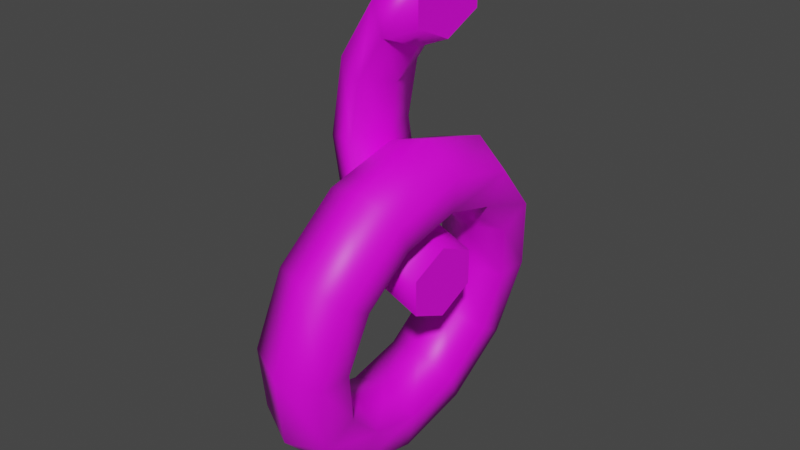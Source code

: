 # Source: IronRingWall01.blend  (saved by Blender 3.6.11; exported with 4.5.12 LTS)
import bpy
from mathutils import Matrix  # noqa: F401  (used for matrix-valued properties, if any)

bpy.ops.wm.read_factory_settings(use_empty=True)
scene = bpy.context.scene
scene.name = 'Scene'

# ---- collections
col_collection = bpy.data.collections.new('Collection'); scene.collection.children.link(col_collection)

# ---- images (referenced by path relative to the original .blend; pixels are not part of the script)
import os
ASSET_DIR = os.environ.get("B2B_ASSET_DIR", "")  # directory of the original .blend (textures are referenced by path, not embedded)
HERE = os.path.dirname(os.path.abspath(__file__))  # packed textures are extracted next to this script under _unpacked/

def load_image(name, relpath, width, height, colorspace="sRGB"):
    """Load a texture the original file referenced (path relative to the .blend, or extracted next to this script)."""
    p = next((c for c in (os.path.join(HERE, relpath), os.path.join(ASSET_DIR, relpath)) if relpath and os.path.exists(c)), "")
    if p:
        img = bpy.data.images.load(p, check_existing=True)
        img.name = name
    else:  # same state as the original file: an image datablock whose file is absent (Cycles renders it pink)
        img = bpy.data.images.new(name, width, height)
        img.source = "FILE"
        img.filepath = "//" + (relpath or name)
    img.colorspace_settings.name = colorspace
    return img
img_ironbands02_png = load_image('IronBands02.png', 'IronBands02.png', 1024, 1024, 'sRGB')

# ---- materials (node trees are filled in below, after node groups)
mat_ironbands02 = bpy.data.materials.new('IronBands02')
mat_ironbands02.use_transparent_shadow = False

# ---- material node trees
mat_ironbands02.use_nodes = True; mat_ironbands02.node_tree.nodes.clear()
_N = mat_ironbands02.node_tree.nodes; _L = mat_ironbands02.node_tree.links
n0 = _N.new('ShaderNodeBsdfPrincipled'); n0.name = 'Principled BSDF'; n0.location = (10, 300)
n0.distribution = 'GGX'
n0.subsurface_method = 'RANDOM_WALK_SKIN'
n0.inputs[3].default_value = 1.45
n0.inputs[27].default_value = (0.0, 0.0, 0.0, 1.0)
n0.inputs[28].default_value = 1.0
n1 = _N.new('ShaderNodeOutputMaterial'); n1.name = 'Material Output'; n1.location = (300, 300)
n2 = _N.new('ShaderNodeTexImage'); n2.name = 'Image Texture'; n2.location = (-280, 260)
n2.image = img_ironbands02_png
_L.new(n0.outputs[0], n1.inputs[0])
_L.new(n2.outputs[0], n0.inputs[0])
n1.is_active_output = True

# ---- world
world_world = bpy.data.worlds.new('World'); scene.world = world_world
world_world.use_nodes = True; world_world.node_tree.nodes.clear()
_N = world_world.node_tree.nodes; _L = world_world.node_tree.links
n0 = _N.new('ShaderNodeOutputWorld'); n0.name = 'World Output'; n0.location = (300, 300)
n1 = _N.new('ShaderNodeBackground'); n1.name = 'Background'; n1.location = (10, 300)
n1.inputs[0].default_value = (0.05088, 0.05088, 0.05088, 1.0)
_L.new(n1.outputs[0], n0.inputs[0])
n0.is_active_output = True
world_world.color = (0.05088, 0.05088, 0.05088)
world_world.use_sun_shadow = False
world_world.sun_shadow_jitter_overblur = 0.0

# ---- meshes
me_ironringwall01 = bpy.data.meshes.new('IronRingWall01')
me_ironringwall01.from_pydata([(0.19, 0.0, 0.0), (0.17, 0.0, 0.03464), (0.13, 0.0, 0.03464), (0.11, 0.0, 4.899e-18), (0.13, 0.0, -0.03464), (0.17, 0.0, -0.03464), (0.1645, 0.095, 0.0), (0.1472, 0.085, 0.03464), (0.1126, 0.065, 0.03464), (0.09526, 0.055, 4.899e-18), (0.1126, 0.065, -0.03464), (0.1472, 0.085, -0.03464), (0.095, 0.1645, 0.0), (0.085, 0.1472, 0.03464), (0.065, 0.1126, 0.03464), (0.055, 0.09526, 4.899e-18), (0.065, 0.1126, -0.03464), (0.085, 0.1472, -0.03464), (1.434e-08, 0.19, 0.0), (1.283e-08, 0.17, 0.03464), (9.815e-09, 0.13, 0.03464), (8.305e-09, 0.11, 4.899e-18), (9.815e-09, 0.13, -0.03464), (1.283e-08, 0.17, -0.03464), (1.434e-08, -0.19, 0.0), (1.283e-08, -0.17, 0.03464), (9.815e-09, -0.13, 0.03464), (8.305e-09, -0.11, 4.899e-18), (9.815e-09, -0.13, -0.03464), (1.283e-08, -0.17, -0.03464), (0.095, -0.1645, 0.0), (0.085, -0.1472, 0.03464), (0.065, -0.1126, 0.03464), (0.055, -0.09526, 4.899e-18), (0.065, -0.1126, -0.03464), (0.085, -0.1472, -0.03464), (0.1645, -0.095, 0.0), (0.1472, -0.085, 0.03464), (0.1126, -0.065, 0.03464), (0.09526, -0.055, 4.899e-18), (0.1126, -0.065, -0.03464), (0.1472, -0.085, -0.03464), (0.03556, 0.003466, 1.591e-08), (0.1096, -0.009807, 9.537e-09), (0.1212, -0.05173, 6.188e-09), (0.05871, -0.08039, 9.21e-09), (-0.01537, -0.06711, 1.558e-08), (-0.02695, -0.02519, 1.893e-08), (0.04292, -0.02321, 0.07431), (0.1162, -0.03368, 0.06649), (0.1263, -0.06999, 0.05084), (0.06297, -0.09583, 0.04302), (-0.01033, -0.08537, 0.05084), (-0.02036, -0.04906, 0.06649), (0.06305, -0.09611, 0.1287), (0.1342, -0.0989, 0.1152), (0.14, -0.1199, 0.08807), (0.07463, -0.138, 0.07452), (0.003439, -0.1352, 0.08807), (-0.00235, -0.1143, 0.1152), (0.09055, -0.1957, 0.1486), (0.1588, -0.188, 0.133), (0.1588, -0.188, 0.1017), (0.09055, -0.1957, 0.08604), (0.02225, -0.2034, 0.1017), (0.02225, -0.2034, 0.133), (0.118, -0.2953, 0.1287), (0.1834, -0.2771, 0.1152), (0.1777, -0.2561, 0.08807), (0.1065, -0.2533, 0.07452), (0.04106, -0.2715, 0.08807), (0.04685, -0.2925, 0.1152), (0.1382, -0.3681, 0.07431), (0.2014, -0.3423, 0.06649), (0.1914, -0.306, 0.05084), (0.1181, -0.2955, 0.04302), (0.05483, -0.3214, 0.05084), (0.06486, -0.3577, 0.06649), (0.1455, -0.3948, -2.915e-09), (0.208, -0.3662, -7.306e-09), (0.1965, -0.3243, -6.692e-09), (0.1224, -0.311, -1.688e-09), (0.05987, -0.3396, 2.702e-09), (0.07145, -0.3816, 2.088e-09), (0.1382, -0.3681, -0.07431), (0.2014, -0.3423, -0.06649), (0.1914, -0.306, -0.05084), (0.1181, -0.2955, -0.04302), (0.05483, -0.3214, -0.05084), (0.06486, -0.3577, -0.06649), (0.118, -0.2953, -0.1287), (0.1834, -0.2771, -0.1152), (0.1777, -0.2561, -0.08807), (0.1065, -0.2533, -0.07452), (0.04106, -0.2715, -0.08807), (0.04685, -0.2925, -0.1152), (0.09055, -0.1957, -0.1486), (0.1588, -0.188, -0.133), (0.1588, -0.188, -0.1017), (0.09055, -0.1957, -0.08604), (0.02225, -0.2034, -0.1017), (0.02225, -0.2034, -0.133), (0.06305, -0.09611, -0.1287), (0.1342, -0.0989, -0.1152), (0.14, -0.1199, -0.08807), (0.07463, -0.138, -0.07452), (0.003438, -0.1352, -0.08807), (-0.00235, -0.1143, -0.1152), (0.04292, -0.02321, -0.07431), (0.1162, -0.03368, -0.06649), (0.1263, -0.06999, -0.05084), (0.06297, -0.09583, -0.04302), (-0.01033, -0.08537, -0.05084), (-0.02036, -0.04906, -0.06649)], [], [(0, 6, 7, 1), (1, 7, 8, 2), (2, 8, 9, 3), (3, 9, 10, 4), (4, 10, 11, 5), (5, 11, 6, 0), (6, 12, 13, 7), (7, 13, 14, 8), (8, 14, 15, 9), (9, 15, 16, 10), (10, 16, 17, 11), (11, 17, 12, 6), (12, 18, 19, 13), (13, 19, 20, 14), (14, 20, 21, 15), (15, 21, 22, 16), (16, 22, 23, 17), (17, 23, 18, 12), (24, 25, 26, 27, 28, 29), (18, 23, 22, 21, 20, 19), (24, 30, 31, 25), (25, 31, 32, 26), (26, 32, 33, 27), (27, 33, 34, 28), (28, 34, 35, 29), (29, 35, 30, 24), (30, 36, 37, 31), (31, 37, 38, 32), (32, 38, 39, 33), (33, 39, 40, 34), (34, 40, 41, 35), (35, 41, 36, 30), (36, 0, 1, 37), (37, 1, 2, 38), (38, 2, 3, 39), (39, 3, 4, 40), (40, 4, 5, 41), (41, 5, 0, 36), (42, 48, 49, 43), (43, 49, 50, 44), (44, 50, 51, 45), (45, 51, 52, 46), (46, 52, 53, 47), (47, 53, 48, 42), (48, 54, 55, 49), (49, 55, 56, 50), (50, 56, 57, 51), (51, 57, 58, 52), (52, 58, 59, 53), (53, 59, 54, 48), (54, 60, 61, 55), (55, 61, 62, 56), (56, 62, 63, 57), (57, 63, 64, 58), (58, 64, 65, 59), (59, 65, 60, 54), (60, 66, 67, 61), (61, 67, 68, 62), (62, 68, 69, 63), (63, 69, 70, 64), (64, 70, 71, 65), (65, 71, 66, 60), (66, 72, 73, 67), (67, 73, 74, 68), (68, 74, 75, 69), (69, 75, 76, 70), (70, 76, 77, 71), (71, 77, 72, 66), (72, 78, 79, 73), (73, 79, 80, 74), (74, 80, 81, 75), (75, 81, 82, 76), (76, 82, 83, 77), (77, 83, 78, 72), (78, 84, 85, 79), (79, 85, 86, 80), (80, 86, 87, 81), (81, 87, 88, 82), (82, 88, 89, 83), (83, 89, 84, 78), (84, 90, 91, 85), (85, 91, 92, 86), (86, 92, 93, 87), (87, 93, 94, 88), (88, 94, 95, 89), (89, 95, 90, 84), (90, 96, 97, 91), (91, 97, 98, 92), (92, 98, 99, 93), (93, 99, 100, 94), (94, 100, 101, 95), (95, 101, 96, 90), (96, 102, 103, 97), (97, 103, 104, 98), (98, 104, 105, 99), (99, 105, 106, 100), (100, 106, 107, 101), (101, 107, 102, 96), (102, 108, 109, 103), (103, 109, 110, 104), (104, 110, 111, 105), (105, 111, 112, 106), (106, 112, 113, 107), (107, 113, 108, 102), (108, 42, 43, 109), (109, 43, 44, 110), (110, 44, 45, 111), (111, 45, 46, 112), (112, 46, 47, 113), (113, 47, 42, 108)])
me_ironringwall01.polygons.foreach_set('use_smooth', [1, 1, 1, 1, 1, 1, 1, 1, 1, 1, 1, 1, 1, 1, 1, 1, 1, 1, 0, 0, 1, 1, 1, 1, 1, 1, 1, 1, 1, 1, 1, 1, 1, 1, 1, 1, 1, 1, 1, 1, 1, 1, 1, 1, 1, 1, 1, 1, 1, 1, 1, 1, 1, 1, 1, 1, 1, 1, 1, 1, 1, 1, 1, 1, 1, 1, 1, 1, 1, 1, 1, 1, 1, 1, 1, 1, 1, 1, 1, 1, 1, 1, 1, 1, 1, 1, 1, 1, 1, 1, 1, 1, 1, 1, 1, 1, 1, 1, 1, 1, 1, 1, 1, 1, 1, 1, 1, 1, 1, 1])
_uv = me_ironringwall01.uv_layers.new(name='UVMap')
_uv.uv.foreach_set('vector', [0.4996, 0.5, 0.5829, 0.5, 0.5829, 0.53, 0.4996, 0.53, 0.5012, 0.5, 0.5846, 0.5, 0.5846, 0.53, 0.5012, 0.53, 0.5012, 0.5, 0.5845, 0.5, 0.5845, 0.53, 0.5012, 0.53, 0.4987, 0.5, 0.582, 0.5, 0.582, 0.53, 0.4987, 0.53, 0.5001, 0.5, 0.5834, 0.5, 0.5834, 0.53, 0.5001, 0.53, 0.5003, 0.5, 0.5837, 0.5, 0.5837, 0.53, 0.5003, 0.53, 0.5829, 0.5, 0.6663, 0.5, 0.6663, 0.53, 0.5829, 0.53, 0.5846, 0.5, 0.6679, 0.5, 0.6679, 0.53, 0.5846, 0.53, 0.5845, 0.5, 0.6679, 0.5, 0.6679, 0.53, 0.5845, 0.53, 0.582, 0.5, 0.6654, 0.5, 0.6654, 0.53, 0.582, 0.53, 0.5834, 0.5, 0.6667, 0.5, 0.6667, 0.53, 0.5834, 0.53, 0.5837, 0.5, 0.667, 0.5, 0.667, 0.53, 0.5837, 0.53, 0.6663, 0.5, 0.7496, 0.5, 0.7496, 0.53, 0.6663, 0.53, 0.6679, 0.5, 0.7512, 0.5, 0.7512, 0.53, 0.6679, 0.53, 0.6679, 0.5, 0.7512, 0.5, 0.7512, 0.53, 0.6679, 0.53, 0.6654, 0.5, 0.7487, 0.5, 0.7487, 0.53, 0.6654, 0.53, 0.6667, 0.5, 0.7501, 0.5, 0.7501, 0.53, 0.6667, 0.53, 0.667, 0.5, 0.7503, 0.5, 0.7503, 0.53, 0.667, 0.53, 0.04076, 0.5426, 0.0174, 0.5291, 0.0174, 0.5022, 0.04076, 0.4887, 0.06412, 0.5022, 0.06412, 0.5291, 0.08749, 0.4887, 0.1109, 0.5022, 0.1109, 0.5291, 0.08749, 0.5426, 0.06412, 0.5291, 0.06412, 0.5022, 0.2496, 0.5, 0.3329, 0.5, 0.3329, 0.53, 0.2496, 0.53, 0.2512, 0.5, 0.3346, 0.5, 0.3346, 0.53, 0.2512, 0.53, 0.2512, 0.5, 0.3345, 0.5, 0.3345, 0.53, 0.2512, 0.53, 0.2487, 0.5, 0.332, 0.5, 0.332, 0.53, 0.2487, 0.53, 0.2501, 0.5, 0.3334, 0.5, 0.3334, 0.53, 0.2501, 0.53, 0.2503, 0.5, 0.3337, 0.5, 0.3337, 0.53, 0.2503, 0.53, 0.3329, 0.5, 0.4163, 0.5, 0.4163, 0.53, 0.3329, 0.53, 0.3346, 0.5, 0.4179, 0.5, 0.4179, 0.53, 0.3346, 0.53, 0.3345, 0.5, 0.4179, 0.5, 0.4179, 0.53, 0.3345, 0.53, 0.332, 0.5, 0.4154, 0.5, 0.4154, 0.53, 0.332, 0.53, 0.3334, 0.5, 0.4167, 0.5, 0.4167, 0.53, 0.3334, 0.53, 0.3337, 0.5, 0.417, 0.5, 0.417, 0.53, 0.3337, 0.53, 0.4163, 0.5, 0.4996, 0.5, 0.4996, 0.53, 0.4163, 0.53, 0.4179, 0.5, 0.5012, 0.5, 0.5012, 0.53, 0.4179, 0.53, 0.4179, 0.5, 0.5012, 0.5, 0.5012, 0.53, 0.4179, 0.53, 0.4154, 0.5, 0.4987, 0.5, 0.4987, 0.53, 0.4154, 0.53, 0.4167, 0.5, 0.5001, 0.5, 0.5001, 0.53, 0.4167, 0.53, 0.417, 0.5, 0.5003, 0.5, 0.5003, 0.53, 0.417, 0.53, 0.4996, 0.5, 0.5829, 0.5, 0.5829, 0.53, 0.4996, 0.53, 0.5012, 0.5, 0.5846, 0.5, 0.5846, 0.53, 0.5012, 0.53, 0.5012, 0.5, 0.5845, 0.5, 0.5845, 0.53, 0.5012, 0.53, 0.4987, 0.5, 0.582, 0.5, 0.582, 0.53, 0.4987, 0.53, 0.5001, 0.5, 0.5834, 0.5, 0.5834, 0.53, 0.5001, 0.53, 0.5003, 0.5, 0.5837, 0.5, 0.5837, 0.53, 0.5003, 0.53, 0.5829, 0.5, 0.6663, 0.5, 0.6663, 0.53, 0.5829, 0.53, 0.5846, 0.5, 0.6679, 0.5, 0.6679, 0.53, 0.5846, 0.53, 0.5845, 0.5, 0.6679, 0.5, 0.6679, 0.53, 0.5845, 0.53, 0.582, 0.5, 0.6654, 0.5, 0.6654, 0.53, 0.582, 0.53, 0.5834, 0.5, 0.6667, 0.5, 0.6667, 0.53, 0.5834, 0.53, 0.5837, 0.5, 0.667, 0.5, 0.667, 0.53, 0.5837, 0.53, 0.6663, 0.5, 0.7496, 0.5, 0.7496, 0.53, 0.6663, 0.53, 0.6679, 0.5, 0.7512, 0.5, 0.7512, 0.53, 0.6679, 0.53, 0.6679, 0.5, 0.7512, 0.5, 0.7512, 0.53, 0.6679, 0.53, 0.6654, 0.5, 0.7487, 0.5, 0.7487, 0.53, 0.6654, 0.53, 0.6667, 0.5, 0.7501, 0.5, 0.7501, 0.53, 0.6667, 0.53, 0.667, 0.5, 0.7503, 0.5, 0.7503, 0.53, 0.667, 0.53, 0.7496, 0.5, 0.8329, 0.5, 0.8329, 0.53, 0.7496, 0.53, 0.7512, 0.5, 0.8346, 0.5, 0.8346, 0.53, 0.7512, 0.53, 0.7512, 0.5, 0.8345, 0.5, 0.8345, 0.53, 0.7512, 0.53, 0.7487, 0.5, 0.832, 0.5, 0.832, 0.53, 0.7487, 0.53, 0.7501, 0.5, 0.8334, 0.5, 0.8334, 0.53, 0.7501, 0.53, 0.7503, 0.5, 0.8337, 0.5, 0.8337, 0.53, 0.7503, 0.53, 0.8329, 0.5, 0.9163, 0.5, 0.9163, 0.53, 0.8329, 0.53, 0.8346, 0.5, 0.9179, 0.5, 0.9179, 0.53, 0.8346, 0.53, 0.8345, 0.5, 0.9179, 0.5, 0.9179, 0.53, 0.8345, 0.53, 0.832, 0.5, 0.9154, 0.5, 0.9154, 0.53, 0.832, 0.53, 0.8334, 0.5, 0.9167, 0.5, 0.9167, 0.53, 0.8334, 0.53, 0.8337, 0.5, 0.917, 0.5, 0.917, 0.53, 0.8337, 0.53, 0.9163, 0.5, 0.9996, 0.5, 0.9996, 0.53, 0.9163, 0.53, 0.9179, 0.5, 1.001, 0.5, 1.001, 0.53, 0.9179, 0.53, 0.9179, 0.5, 1.001, 0.5, 1.001, 0.53, 0.9179, 0.53, 0.9154, 0.5, 0.9987, 0.5, 0.9987, 0.53, 0.9154, 0.53, 0.9167, 0.5, 1.0, 0.5, 1.0, 0.53, 0.9167, 0.53, 0.917, 0.5, 1.0, 0.5, 1.0, 0.53, 0.917, 0.53, -0.0003956, 0.5, 0.08294, 0.5, 0.08294, 0.53, -0.0003956, 0.53, 0.001225, 0.5, 0.08456, 0.5, 0.08456, 0.53, 0.001225, 0.53, 0.001197, 0.5, 0.08453, 0.5, 0.08453, 0.53, 0.001197, 0.53, -0.001303, 0.5, 0.08203, 0.5, 0.08203, 0.53, -0.001303, 0.53, 7.83e-05, 0.5, 0.08341, 0.5, 0.08341, 0.53, 7.806e-05, 0.53, 0.0003218, 0.5, 0.08366, 0.5, 0.08366, 0.53, 0.0003221, 0.53, 0.08294, 0.5, 0.1663, 0.5, 0.1663, 0.53, 0.08294, 0.53, 0.08456, 0.5, 0.1679, 0.5, 0.1679, 0.53, 0.08456, 0.53, 0.08453, 0.5, 0.1679, 0.5, 0.1679, 0.53, 0.08453, 0.53, 0.08203, 0.5, 0.1654, 0.5, 0.1654, 0.53, 0.08203, 0.53, 0.08341, 0.5, 0.1667, 0.5, 0.1667, 0.53, 0.08341, 0.53, 0.08366, 0.5, 0.167, 0.5, 0.167, 0.53, 0.08366, 0.53, 0.1663, 0.5, 0.2496, 0.5, 0.2496, 0.53, 0.1663, 0.53, 0.1679, 0.5, 0.2512, 0.5, 0.2512, 0.53, 0.1679, 0.53, 0.1679, 0.5, 0.2512, 0.5, 0.2512, 0.53, 0.1679, 0.53, 0.1654, 0.5, 0.2487, 0.5, 0.2487, 0.53, 0.1654, 0.53, 0.1667, 0.5, 0.2501, 0.5, 0.2501, 0.53, 0.1667, 0.53, 0.167, 0.5, 0.2503, 0.5, 0.2503, 0.53, 0.167, 0.53, 0.2496, 0.5, 0.3329, 0.5, 0.3329, 0.53, 0.2496, 0.53, 0.2512, 0.5, 0.3346, 0.5, 0.3346, 0.53, 0.2512, 0.53, 0.2512, 0.5, 0.3345, 0.5, 0.3345, 0.53, 0.2512, 0.53, 0.2487, 0.5, 0.332, 0.5, 0.332, 0.53, 0.2487, 0.53, 0.2501, 0.5, 0.3334, 0.5, 0.3334, 0.53, 0.2501, 0.53, 0.2503, 0.5, 0.3337, 0.5, 0.3337, 0.53, 0.2503, 0.53, 0.3329, 0.5, 0.4163, 0.5, 0.4163, 0.53, 0.3329, 0.53, 0.3346, 0.5, 0.4179, 0.5, 0.4179, 0.53, 0.3346, 0.53, 0.3345, 0.5, 0.4179, 0.5, 0.4179, 0.53, 0.3345, 0.53, 0.332, 0.5, 0.4154, 0.5, 0.4154, 0.53, 0.332, 0.53, 0.3334, 0.5, 0.4167, 0.5, 0.4167, 0.53, 0.3334, 0.53, 0.3337, 0.5, 0.417, 0.5, 0.417, 0.53, 0.3337, 0.53, 0.4163, 0.5, 0.4996, 0.5, 0.4996, 0.53, 0.4163, 0.53, 0.4179, 0.5, 0.5012, 0.5, 0.5012, 0.53, 0.4179, 0.53, 0.4179, 0.5, 0.5012, 0.5, 0.5012, 0.53, 0.4179, 0.53, 0.4154, 0.5, 0.4987, 0.5, 0.4987, 0.53, 0.4154, 0.53, 0.4167, 0.5, 0.5001, 0.5, 0.5001, 0.53, 0.4167, 0.53, 0.417, 0.5, 0.5003, 0.5, 0.5003, 0.53, 0.417, 0.53])
me_ironringwall01.materials.append(mat_ironbands02)
me_ironringwall01.update()

# ---- objects
ob_ironringwall01 = bpy.data.objects.new('IronRingWall01', me_ironringwall01)

# ---- transforms, parenting, visibility, modifiers, constraints
ob_ironringwall01.location = (0.0, 0.0, 0.0)
ob_ironringwall01.rotation_euler = (1.571, -0.0, 3.142)
ob_ironringwall01.scale = (0.4228, 0.6621, 0.8464)

# ---- collection membership
col_collection.objects.link(ob_ironringwall01)

# ---- scene / render settings (as saved in the file)
scene.frame_start = 1; scene.frame_end = 250; scene.frame_set(1)
scene.render.engine = 'BLENDER_EEVEE_NEXT'
scene.cycles.sampling_pattern = 'TABULATED_SOBOL'
scene.view_settings.view_transform = 'Filmic'
bpy.context.view_layer.update()

# ---- added for rendering (the .blend has no active camera and no usable light): camera, sun
cam_auto = bpy.data.cameras.new('AutoCamera')
cam_auto.lens = 50.0
cam_auto.sensor_width = 36.0
cam_auto.clip_end = 1000.0
ob_auto_camera = bpy.data.objects.new('AutoCamera', cam_auto)
scene.collection.objects.link(ob_auto_camera)
ob_auto_camera.location = (0.398715, -0.524395, 0.281792)
ob_auto_camera.rotation_euler = (1.09748, -7.21219e-08, 0.694738)
scene.camera = ob_auto_camera
light_auto_sun = bpy.data.lights.new('AutoSun', 'SUN')
light_auto_sun.energy = 3.0
light_auto_sun.angle = 0.0523599
ob_auto_sun = bpy.data.objects.new('AutoSun', light_auto_sun)
scene.collection.objects.link(ob_auto_sun)
ob_auto_sun.rotation_euler = (0.872665, 0.174533, 0.523599)
bpy.context.view_layer.update()

